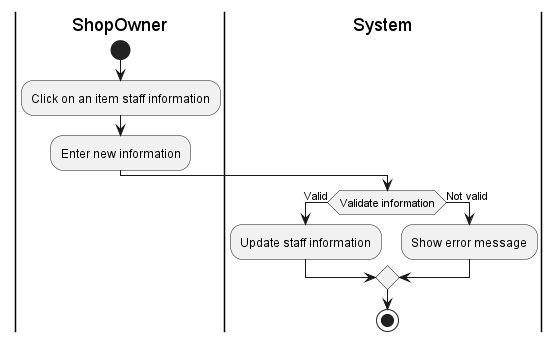

The diagram above was rendered by PlantUML. Its source (embedded in the PNG):
@startuml
|ShopOwner|
start
:Click on an item staff information;
:Enter new information;
|System|
if (Validate information) then (Valid)
:Update staff information;
else (Not valid)
:Show error message;
endif
stop
@enduml